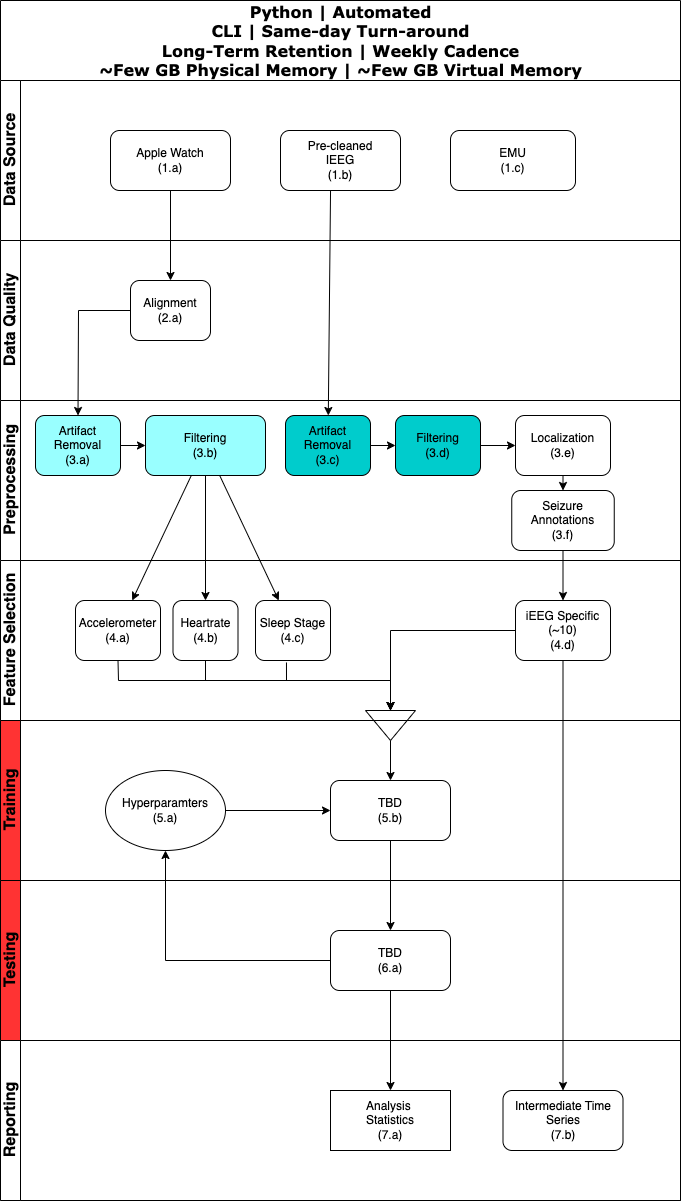

The diagram above was exported from draw.io. Its source (the exported page's mxGraphModel, read from the mxfile embedded in the PNG):
<mxGraphModel dx="1434" dy="923" grid="1" gridSize="10" guides="1" tooltips="1" connect="1" arrows="1" fold="1" page="1" pageScale="1" pageWidth="850" pageHeight="1100" background="none" math="0" shadow="0">
  <root>
    <mxCell id="0" />
    <mxCell id="1" parent="0" />
    <mxCell id="2b4e8129b02d487f-1" value="Python |&amp;nbsp;Automated&lt;br&gt;CLI |&amp;nbsp;Same-day Turn-around&lt;br&gt;Long-Term Retention |&amp;nbsp;Weekly Cadence&lt;br&gt;~Few GB Physical Memory |&amp;nbsp;~Few GB Virtual Memory" style="swimlane;html=1;childLayout=stackLayout;horizontal=1;startSize=80;horizontalStack=0;rounded=0;shadow=0;labelBackgroundColor=none;strokeWidth=1;fontFamily=Verdana;fontSize=16;align=center;fillColor=#FFFFFF;" parent="1" vertex="1">
      <mxGeometry x="85" y="40" width="680" height="1200" as="geometry" />
    </mxCell>
    <mxCell id="2b4e8129b02d487f-2" value="Data Source" style="swimlane;html=1;startSize=20;horizontal=0;fontSize=16;" parent="2b4e8129b02d487f-1" vertex="1">
      <mxGeometry y="80" width="680" height="160" as="geometry" />
    </mxCell>
    <mxCell id="vNM_0CKaIcuw8vhPZy2S-4" value="Apple Watch&lt;br&gt;(1.a)" style="rounded=1;whiteSpace=wrap;html=1;" parent="2b4e8129b02d487f-2" vertex="1">
      <mxGeometry x="110" y="50" width="120" height="60" as="geometry" />
    </mxCell>
    <mxCell id="vNM_0CKaIcuw8vhPZy2S-5" value="Pre-cleaned&lt;br&gt;IEEG&lt;br&gt;(1.b)" style="rounded=1;whiteSpace=wrap;html=1;" parent="2b4e8129b02d487f-2" vertex="1">
      <mxGeometry x="280" y="50" width="120" height="60" as="geometry" />
    </mxCell>
    <mxCell id="2b4e8129b02d487f-3" value="Data Quality" style="swimlane;html=1;startSize=20;horizontal=0;fontSize=16;" parent="2b4e8129b02d487f-1" vertex="1">
      <mxGeometry y="240" width="680" height="160" as="geometry" />
    </mxCell>
    <mxCell id="mGg0utY-gscn81u7Bjw5-17" value="Alignment&lt;br&gt;(2.a)" style="rounded=1;whiteSpace=wrap;html=1;fillColor=#FFFFFF;" parent="2b4e8129b02d487f-3" vertex="1">
      <mxGeometry x="130" y="40" width="80" height="60" as="geometry" />
    </mxCell>
    <mxCell id="2b4e8129b02d487f-4" value="Preprocessing" style="swimlane;html=1;startSize=20;horizontal=0;fontSize=16;" parent="2b4e8129b02d487f-1" vertex="1">
      <mxGeometry y="400" width="680" height="160" as="geometry" />
    </mxCell>
    <mxCell id="mGg0utY-gscn81u7Bjw5-19" value="Artifact&lt;br&gt;Removal&lt;br&gt;(3.c)" style="rounded=1;whiteSpace=wrap;html=1;fillColor=#00CCCC;" parent="2b4e8129b02d487f-4" vertex="1">
      <mxGeometry x="285" y="15" width="85" height="60" as="geometry" />
    </mxCell>
    <mxCell id="mGg0utY-gscn81u7Bjw5-27" value="Artifact&lt;br&gt;Removal&lt;br&gt;(3.a)" style="rounded=1;whiteSpace=wrap;html=1;fillColor=#99FFFF;" parent="2b4e8129b02d487f-4" vertex="1">
      <mxGeometry x="35" y="15" width="85" height="60" as="geometry" />
    </mxCell>
    <mxCell id="mGg0utY-gscn81u7Bjw5-28" value="Filtering&lt;br&gt;(3.b)" style="rounded=1;whiteSpace=wrap;html=1;fillColor=#99FFFF;" parent="2b4e8129b02d487f-4" vertex="1">
      <mxGeometry x="145" y="15" width="120" height="60" as="geometry" />
    </mxCell>
    <mxCell id="mGg0utY-gscn81u7Bjw5-30" value="" style="endArrow=classic;html=1;rounded=0;" parent="2b4e8129b02d487f-4" source="mGg0utY-gscn81u7Bjw5-27" target="mGg0utY-gscn81u7Bjw5-28" edge="1">
      <mxGeometry width="50" height="50" relative="1" as="geometry">
        <mxPoint x="395" y="175" as="sourcePoint" />
        <mxPoint x="445" y="125" as="targetPoint" />
      </mxGeometry>
    </mxCell>
    <mxCell id="mGg0utY-gscn81u7Bjw5-20" value="Filtering&lt;br&gt;(3.d)" style="rounded=1;whiteSpace=wrap;html=1;fillColor=#00CCCC;" parent="2b4e8129b02d487f-4" vertex="1">
      <mxGeometry x="395" y="15" width="85" height="60" as="geometry" />
    </mxCell>
    <mxCell id="mGg0utY-gscn81u7Bjw5-24" value="" style="endArrow=classic;html=1;rounded=0;" parent="2b4e8129b02d487f-4" source="mGg0utY-gscn81u7Bjw5-19" target="mGg0utY-gscn81u7Bjw5-20" edge="1">
      <mxGeometry width="50" height="50" relative="1" as="geometry">
        <mxPoint x="375" y="45" as="sourcePoint" />
        <mxPoint x="445" y="125" as="targetPoint" />
      </mxGeometry>
    </mxCell>
    <mxCell id="mGg0utY-gscn81u7Bjw5-21" value="Localization&lt;br&gt;(3.e)" style="rounded=1;whiteSpace=wrap;html=1;fillColor=#FFFFFF;" parent="2b4e8129b02d487f-4" vertex="1">
      <mxGeometry x="515" y="15" width="95" height="60" as="geometry" />
    </mxCell>
    <mxCell id="mGg0utY-gscn81u7Bjw5-25" value="" style="endArrow=classic;html=1;rounded=0;" parent="2b4e8129b02d487f-4" source="mGg0utY-gscn81u7Bjw5-20" target="mGg0utY-gscn81u7Bjw5-21" edge="1">
      <mxGeometry width="50" height="50" relative="1" as="geometry">
        <mxPoint x="395" y="175" as="sourcePoint" />
        <mxPoint x="445" y="125" as="targetPoint" />
      </mxGeometry>
    </mxCell>
    <mxCell id="mGg0utY-gscn81u7Bjw5-22" value="Seizure Annotations&lt;br&gt;(3.f)" style="rounded=1;whiteSpace=wrap;html=1;fillColor=#FFFFFF;" parent="2b4e8129b02d487f-4" vertex="1">
      <mxGeometry x="511.25" y="90" width="102.5" height="60" as="geometry" />
    </mxCell>
    <mxCell id="mGg0utY-gscn81u7Bjw5-26" value="" style="endArrow=classic;html=1;rounded=0;" parent="2b4e8129b02d487f-4" source="mGg0utY-gscn81u7Bjw5-21" target="mGg0utY-gscn81u7Bjw5-22" edge="1">
      <mxGeometry width="50" height="50" relative="1" as="geometry">
        <mxPoint x="395" y="180" as="sourcePoint" />
        <mxPoint x="445" y="130" as="targetPoint" />
      </mxGeometry>
    </mxCell>
    <mxCell id="-gp8SUjufDWE4CltQYJB-1" value="Feature Selection" style="swimlane;html=1;startSize=20;horizontal=0;fontSize=16;" parent="2b4e8129b02d487f-1" vertex="1">
      <mxGeometry y="560" width="680" height="160" as="geometry" />
    </mxCell>
    <mxCell id="mGg0utY-gscn81u7Bjw5-31" value="iEEG Specific&lt;br&gt;(~10)&lt;br&gt;(4.d)" style="rounded=1;whiteSpace=wrap;html=1;fillColor=#FFFFFF;" parent="-gp8SUjufDWE4CltQYJB-1" vertex="1">
      <mxGeometry x="515" y="40" width="95" height="60" as="geometry" />
    </mxCell>
    <mxCell id="mGg0utY-gscn81u7Bjw5-32" value="Accelerometer&lt;br&gt;(4.a)" style="rounded=1;whiteSpace=wrap;html=1;fillColor=#FFFFFF;" parent="-gp8SUjufDWE4CltQYJB-1" vertex="1">
      <mxGeometry x="75" y="40" width="85" height="60" as="geometry" />
    </mxCell>
    <mxCell id="mGg0utY-gscn81u7Bjw5-33" value="Heartrate&lt;br&gt;(4.b)" style="rounded=1;whiteSpace=wrap;html=1;fillColor=#FFFFFF;" parent="-gp8SUjufDWE4CltQYJB-1" vertex="1">
      <mxGeometry x="172.5" y="40" width="65" height="60" as="geometry" />
    </mxCell>
    <mxCell id="mGg0utY-gscn81u7Bjw5-34" value="Sleep Stage&lt;br&gt;(4.c)" style="rounded=1;whiteSpace=wrap;html=1;fillColor=#FFFFFF;" parent="-gp8SUjufDWE4CltQYJB-1" vertex="1">
      <mxGeometry x="255" y="40" width="75" height="60" as="geometry" />
    </mxCell>
    <mxCell id="mGg0utY-gscn81u7Bjw5-42" value="" style="triangle;whiteSpace=wrap;html=1;fillColor=#FFFFFF;rotation=90;" parent="-gp8SUjufDWE4CltQYJB-1" vertex="1">
      <mxGeometry x="375" y="140" width="30" height="50" as="geometry" />
    </mxCell>
    <mxCell id="F8SpZcoDtOu9j8Dtn8RH-5" value="" style="endArrow=classic;html=1;rounded=0;exitX=0.5;exitY=1;exitDx=0;exitDy=0;entryX=0;entryY=0.5;entryDx=0;entryDy=0;" parent="-gp8SUjufDWE4CltQYJB-1" source="mGg0utY-gscn81u7Bjw5-32" target="mGg0utY-gscn81u7Bjw5-42" edge="1">
      <mxGeometry width="50" height="50" relative="1" as="geometry">
        <mxPoint x="415" y="250" as="sourcePoint" />
        <mxPoint x="465" y="200" as="targetPoint" />
        <Array as="points">
          <mxPoint x="118" y="120" />
          <mxPoint x="390" y="120" />
        </Array>
      </mxGeometry>
    </mxCell>
    <mxCell id="F8SpZcoDtOu9j8Dtn8RH-8" value="" style="endArrow=classic;html=1;rounded=0;entryX=0;entryY=0.5;entryDx=0;entryDy=0;exitX=0.5;exitY=1;exitDx=0;exitDy=0;" parent="-gp8SUjufDWE4CltQYJB-1" source="mGg0utY-gscn81u7Bjw5-33" target="mGg0utY-gscn81u7Bjw5-42" edge="1">
      <mxGeometry width="50" height="50" relative="1" as="geometry">
        <mxPoint x="435" y="250" as="sourcePoint" />
        <mxPoint x="485" y="200" as="targetPoint" />
        <Array as="points">
          <mxPoint x="205" y="120" />
          <mxPoint x="390" y="120" />
        </Array>
      </mxGeometry>
    </mxCell>
    <mxCell id="F8SpZcoDtOu9j8Dtn8RH-10" value="" style="endArrow=classic;html=1;rounded=0;exitX=0;exitY=0.5;exitDx=0;exitDy=0;entryX=0;entryY=0.5;entryDx=0;entryDy=0;" parent="-gp8SUjufDWE4CltQYJB-1" source="mGg0utY-gscn81u7Bjw5-31" target="mGg0utY-gscn81u7Bjw5-42" edge="1">
      <mxGeometry width="50" height="50" relative="1" as="geometry">
        <mxPoint x="415" y="250" as="sourcePoint" />
        <mxPoint x="465" y="200" as="targetPoint" />
        <Array as="points">
          <mxPoint x="390" y="70" />
        </Array>
      </mxGeometry>
    </mxCell>
    <mxCell id="F8SpZcoDtOu9j8Dtn8RH-11" value="" style="endArrow=classic;html=1;rounded=0;exitX=0.413;exitY=1.033;exitDx=0;exitDy=0;exitPerimeter=0;entryX=0;entryY=0.5;entryDx=0;entryDy=0;" parent="-gp8SUjufDWE4CltQYJB-1" source="mGg0utY-gscn81u7Bjw5-34" target="mGg0utY-gscn81u7Bjw5-42" edge="1">
      <mxGeometry width="50" height="50" relative="1" as="geometry">
        <mxPoint x="415" y="250" as="sourcePoint" />
        <mxPoint x="465" y="200" as="targetPoint" />
        <Array as="points">
          <mxPoint x="286" y="120" />
          <mxPoint x="390" y="120" />
        </Array>
      </mxGeometry>
    </mxCell>
    <mxCell id="-gp8SUjufDWE4CltQYJB-3" value="Training" style="swimlane;html=1;startSize=20;horizontal=0;fontSize=16;fillColor=#FF3333;" parent="2b4e8129b02d487f-1" vertex="1">
      <mxGeometry y="720" width="680" height="160" as="geometry" />
    </mxCell>
    <mxCell id="F8SpZcoDtOu9j8Dtn8RH-12" value="TBD&lt;br&gt;(5.b)" style="rounded=1;whiteSpace=wrap;html=1;fillColor=#FFFFFF;" parent="-gp8SUjufDWE4CltQYJB-3" vertex="1">
      <mxGeometry x="330" y="60" width="120" height="60" as="geometry" />
    </mxCell>
    <mxCell id="F8SpZcoDtOu9j8Dtn8RH-16" value="Hyperparamters&lt;br&gt;(5.a)" style="ellipse;whiteSpace=wrap;html=1;fillColor=#FFFFFF;" parent="-gp8SUjufDWE4CltQYJB-3" vertex="1">
      <mxGeometry x="105" y="50" width="120" height="80" as="geometry" />
    </mxCell>
    <mxCell id="F8SpZcoDtOu9j8Dtn8RH-18" value="" style="endArrow=classic;html=1;rounded=0;exitX=1;exitY=0.5;exitDx=0;exitDy=0;entryX=0;entryY=0.5;entryDx=0;entryDy=0;" parent="-gp8SUjufDWE4CltQYJB-3" source="F8SpZcoDtOu9j8Dtn8RH-16" target="F8SpZcoDtOu9j8Dtn8RH-12" edge="1">
      <mxGeometry width="50" height="50" relative="1" as="geometry">
        <mxPoint x="425" y="90" as="sourcePoint" />
        <mxPoint x="475" y="40" as="targetPoint" />
      </mxGeometry>
    </mxCell>
    <mxCell id="-gp8SUjufDWE4CltQYJB-2" value="Testing" style="swimlane;html=1;startSize=20;horizontal=0;fontSize=16;fillColor=#FF3333;" parent="2b4e8129b02d487f-1" vertex="1">
      <mxGeometry y="880" width="680" height="160" as="geometry" />
    </mxCell>
    <mxCell id="F8SpZcoDtOu9j8Dtn8RH-14" value="TBD&lt;br&gt;(6.a)" style="rounded=1;whiteSpace=wrap;html=1;fillColor=#FFFFFF;" parent="-gp8SUjufDWE4CltQYJB-2" vertex="1">
      <mxGeometry x="330" y="50" width="120" height="60" as="geometry" />
    </mxCell>
    <mxCell id="-gp8SUjufDWE4CltQYJB-4" value="Reporting" style="swimlane;html=1;startSize=20;horizontal=0;fontSize=16;" parent="2b4e8129b02d487f-1" vertex="1">
      <mxGeometry y="1040" width="680" height="160" as="geometry" />
    </mxCell>
    <mxCell id="mGg0utY-gscn81u7Bjw5-1" value="Analysis&amp;nbsp;&lt;br&gt;Statistics&lt;br&gt;(7.a)" style="rounded=0;whiteSpace=wrap;html=1;" parent="-gp8SUjufDWE4CltQYJB-4" vertex="1">
      <mxGeometry x="330" y="50" width="120" height="60" as="geometry" />
    </mxCell>
    <mxCell id="mGg0utY-gscn81u7Bjw5-39" value="Intermediate Time Series&lt;br&gt;(7.b)" style="rounded=1;whiteSpace=wrap;html=1;fillColor=#FFFFFF;" parent="-gp8SUjufDWE4CltQYJB-4" vertex="1">
      <mxGeometry x="502.5" y="50" width="120" height="60" as="geometry" />
    </mxCell>
    <mxCell id="mGg0utY-gscn81u7Bjw5-18" value="" style="endArrow=classic;html=1;rounded=0;" parent="2b4e8129b02d487f-1" source="vNM_0CKaIcuw8vhPZy2S-4" target="mGg0utY-gscn81u7Bjw5-17" edge="1">
      <mxGeometry width="50" height="50" relative="1" as="geometry">
        <mxPoint x="375" y="650" as="sourcePoint" />
        <mxPoint x="425" y="600" as="targetPoint" />
      </mxGeometry>
    </mxCell>
    <mxCell id="mGg0utY-gscn81u7Bjw5-23" value="" style="endArrow=classic;html=1;rounded=0;exitX=0.417;exitY=1;exitDx=0;exitDy=0;exitPerimeter=0;" parent="2b4e8129b02d487f-1" source="vNM_0CKaIcuw8vhPZy2S-5" target="mGg0utY-gscn81u7Bjw5-19" edge="1">
      <mxGeometry width="50" height="50" relative="1" as="geometry">
        <mxPoint x="395" y="580" as="sourcePoint" />
        <mxPoint x="445" y="530" as="targetPoint" />
      </mxGeometry>
    </mxCell>
    <mxCell id="mGg0utY-gscn81u7Bjw5-35" value="" style="endArrow=classic;html=1;rounded=0;" parent="2b4e8129b02d487f-1" source="mGg0utY-gscn81u7Bjw5-28" target="mGg0utY-gscn81u7Bjw5-32" edge="1">
      <mxGeometry width="50" height="50" relative="1" as="geometry">
        <mxPoint x="395" y="620" as="sourcePoint" />
        <mxPoint x="445" y="570" as="targetPoint" />
      </mxGeometry>
    </mxCell>
    <mxCell id="mGg0utY-gscn81u7Bjw5-36" value="" style="endArrow=classic;html=1;rounded=0;" parent="2b4e8129b02d487f-1" source="mGg0utY-gscn81u7Bjw5-28" target="mGg0utY-gscn81u7Bjw5-33" edge="1">
      <mxGeometry width="50" height="50" relative="1" as="geometry">
        <mxPoint x="395" y="620" as="sourcePoint" />
        <mxPoint x="445" y="570" as="targetPoint" />
      </mxGeometry>
    </mxCell>
    <mxCell id="mGg0utY-gscn81u7Bjw5-38" value="" style="endArrow=classic;html=1;rounded=0;" parent="2b4e8129b02d487f-1" source="mGg0utY-gscn81u7Bjw5-28" target="mGg0utY-gscn81u7Bjw5-34" edge="1">
      <mxGeometry width="50" height="50" relative="1" as="geometry">
        <mxPoint x="395" y="620" as="sourcePoint" />
        <mxPoint x="445" y="570" as="targetPoint" />
      </mxGeometry>
    </mxCell>
    <mxCell id="F8SpZcoDtOu9j8Dtn8RH-1" value="" style="endArrow=classic;html=1;rounded=0;exitX=0;exitY=0.5;exitDx=0;exitDy=0;entryX=0.5;entryY=0;entryDx=0;entryDy=0;" parent="2b4e8129b02d487f-1" source="mGg0utY-gscn81u7Bjw5-17" target="mGg0utY-gscn81u7Bjw5-27" edge="1">
      <mxGeometry width="50" height="50" relative="1" as="geometry">
        <mxPoint x="305" y="440" as="sourcePoint" />
        <mxPoint x="355" y="390" as="targetPoint" />
        <Array as="points">
          <mxPoint x="78" y="310" />
        </Array>
      </mxGeometry>
    </mxCell>
    <mxCell id="F8SpZcoDtOu9j8Dtn8RH-3" value="" style="endArrow=classic;html=1;rounded=0;" parent="2b4e8129b02d487f-1" source="mGg0utY-gscn81u7Bjw5-22" target="mGg0utY-gscn81u7Bjw5-31" edge="1">
      <mxGeometry width="50" height="50" relative="1" as="geometry">
        <mxPoint x="415" y="810" as="sourcePoint" />
        <mxPoint x="465" y="760" as="targetPoint" />
      </mxGeometry>
    </mxCell>
    <mxCell id="F8SpZcoDtOu9j8Dtn8RH-4" value="" style="endArrow=classic;html=1;rounded=0;" parent="2b4e8129b02d487f-1" source="mGg0utY-gscn81u7Bjw5-31" target="mGg0utY-gscn81u7Bjw5-39" edge="1">
      <mxGeometry width="50" height="50" relative="1" as="geometry">
        <mxPoint x="415" y="810" as="sourcePoint" />
        <mxPoint x="465" y="760" as="targetPoint" />
      </mxGeometry>
    </mxCell>
    <mxCell id="F8SpZcoDtOu9j8Dtn8RH-13" value="" style="endArrow=classic;html=1;rounded=0;exitX=1;exitY=0.5;exitDx=0;exitDy=0;entryX=0.5;entryY=0;entryDx=0;entryDy=0;" parent="2b4e8129b02d487f-1" source="mGg0utY-gscn81u7Bjw5-42" target="F8SpZcoDtOu9j8Dtn8RH-12" edge="1">
      <mxGeometry width="50" height="50" relative="1" as="geometry">
        <mxPoint x="425" y="810" as="sourcePoint" />
        <mxPoint x="475" y="760" as="targetPoint" />
      </mxGeometry>
    </mxCell>
    <mxCell id="F8SpZcoDtOu9j8Dtn8RH-15" value="" style="endArrow=classic;html=1;rounded=0;exitX=0.5;exitY=1;exitDx=0;exitDy=0;entryX=0.5;entryY=0;entryDx=0;entryDy=0;" parent="2b4e8129b02d487f-1" source="F8SpZcoDtOu9j8Dtn8RH-12" target="F8SpZcoDtOu9j8Dtn8RH-14" edge="1">
      <mxGeometry width="50" height="50" relative="1" as="geometry">
        <mxPoint x="425" y="810" as="sourcePoint" />
        <mxPoint x="475" y="760" as="targetPoint" />
      </mxGeometry>
    </mxCell>
    <mxCell id="F8SpZcoDtOu9j8Dtn8RH-17" value="" style="endArrow=classic;html=1;rounded=0;exitX=0;exitY=0.5;exitDx=0;exitDy=0;entryX=0.5;entryY=1;entryDx=0;entryDy=0;" parent="2b4e8129b02d487f-1" source="F8SpZcoDtOu9j8Dtn8RH-14" target="F8SpZcoDtOu9j8Dtn8RH-16" edge="1">
      <mxGeometry width="50" height="50" relative="1" as="geometry">
        <mxPoint x="425" y="810" as="sourcePoint" />
        <mxPoint x="475" y="760" as="targetPoint" />
        <Array as="points">
          <mxPoint x="165" y="960" />
        </Array>
      </mxGeometry>
    </mxCell>
    <mxCell id="F8SpZcoDtOu9j8Dtn8RH-19" value="" style="endArrow=classic;html=1;rounded=0;exitX=0.5;exitY=1;exitDx=0;exitDy=0;entryX=0.5;entryY=0;entryDx=0;entryDy=0;" parent="2b4e8129b02d487f-1" source="F8SpZcoDtOu9j8Dtn8RH-14" target="mGg0utY-gscn81u7Bjw5-1" edge="1">
      <mxGeometry width="50" height="50" relative="1" as="geometry">
        <mxPoint x="425" y="810" as="sourcePoint" />
        <mxPoint x="475" y="760" as="targetPoint" />
      </mxGeometry>
    </mxCell>
    <mxCell id="vNM_0CKaIcuw8vhPZy2S-1" value="EMU&lt;br&gt;(1.c)" style="rounded=1;whiteSpace=wrap;html=1;" parent="1" vertex="1">
      <mxGeometry x="535" y="170" width="125" height="60" as="geometry" />
    </mxCell>
  </root>
</mxGraphModel>